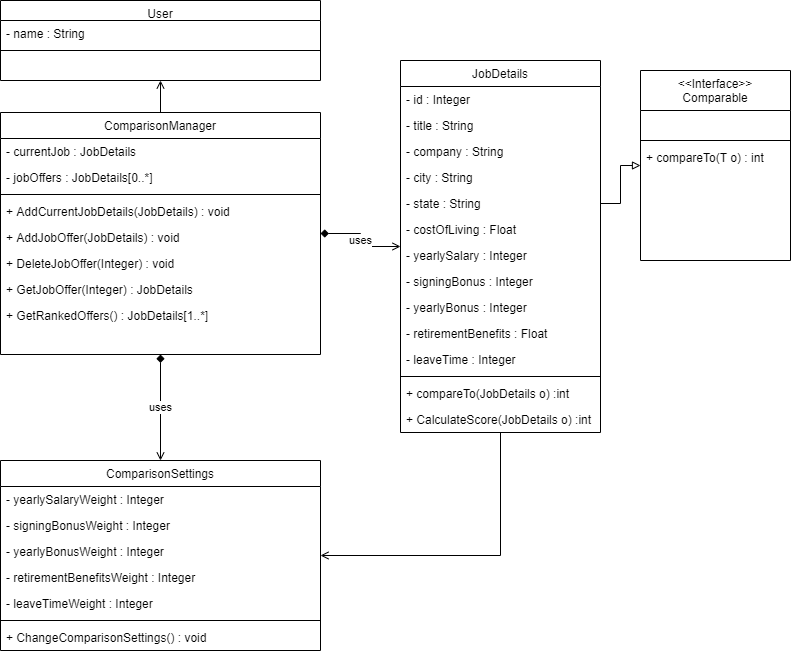

The diagram above was exported from draw.io. Its source (the exported page's mxGraphModel, read from the mxfile embedded in the PNG):
<mxGraphModel dx="1422" dy="753" grid="1" gridSize="10" guides="1" tooltips="1" connect="1" arrows="1" fold="1" page="1" pageScale="1" pageWidth="827" pageHeight="1169" math="0" shadow="0">
  <root>
    <mxCell id="WIyWlLk6GJQsqaUBKTNV-0" />
    <mxCell id="WIyWlLk6GJQsqaUBKTNV-1" parent="WIyWlLk6GJQsqaUBKTNV-0" />
    <mxCell id="OjxGAntlA3DErqsBr536-48" value="uses" style="edgeStyle=orthogonalEdgeStyle;rounded=0;orthogonalLoop=1;jettySize=auto;html=1;endArrow=open;endFill=0;startArrow=diamond;startFill=1;" edge="1" parent="WIyWlLk6GJQsqaUBKTNV-1" source="OjxGAntlA3DErqsBr536-41" target="zkfFHV4jXpPFQw0GAbJ--17">
      <mxGeometry relative="1" as="geometry" />
    </mxCell>
    <mxCell id="OjxGAntlA3DErqsBr536-49" value="uses" style="edgeStyle=orthogonalEdgeStyle;rounded=0;orthogonalLoop=1;jettySize=auto;html=1;endArrow=open;endFill=0;startArrow=diamond;startFill=1;" edge="1" parent="WIyWlLk6GJQsqaUBKTNV-1" source="OjxGAntlA3DErqsBr536-41" target="OjxGAntlA3DErqsBr536-4">
      <mxGeometry relative="1" as="geometry" />
    </mxCell>
    <mxCell id="OjxGAntlA3DErqsBr536-88" style="edgeStyle=orthogonalEdgeStyle;rounded=0;orthogonalLoop=1;jettySize=auto;html=1;entryX=0.5;entryY=1;entryDx=0;entryDy=0;startArrow=none;startFill=0;endArrow=open;endFill=0;" edge="1" parent="WIyWlLk6GJQsqaUBKTNV-1" source="OjxGAntlA3DErqsBr536-41" target="OjxGAntlA3DErqsBr536-84">
      <mxGeometry relative="1" as="geometry" />
    </mxCell>
    <mxCell id="OjxGAntlA3DErqsBr536-83" style="edgeStyle=orthogonalEdgeStyle;rounded=0;orthogonalLoop=1;jettySize=auto;html=1;startArrow=none;startFill=0;endArrow=open;endFill=0;" edge="1" parent="WIyWlLk6GJQsqaUBKTNV-1" source="zkfFHV4jXpPFQw0GAbJ--17" target="OjxGAntlA3DErqsBr536-4">
      <mxGeometry relative="1" as="geometry">
        <Array as="points">
          <mxPoint x="540" y="605" />
        </Array>
      </mxGeometry>
    </mxCell>
    <mxCell id="OjxGAntlA3DErqsBr536-82" style="edgeStyle=orthogonalEdgeStyle;rounded=0;orthogonalLoop=1;jettySize=auto;html=1;startArrow=none;startFill=0;endArrow=block;endFill=0;" edge="1" parent="WIyWlLk6GJQsqaUBKTNV-1" source="OjxGAntlA3DErqsBr536-71" target="OjxGAntlA3DErqsBr536-74">
      <mxGeometry relative="1" as="geometry" />
    </mxCell>
    <mxCell id="OjxGAntlA3DErqsBr536-41" value="ComparisonManager" style="swimlane;fontStyle=0;align=center;verticalAlign=top;childLayout=stackLayout;horizontal=1;startSize=26;horizontalStack=0;resizeParent=1;resizeLast=0;collapsible=1;marginBottom=0;rounded=0;shadow=0;strokeWidth=1;" vertex="1" parent="WIyWlLk6GJQsqaUBKTNV-1">
      <mxGeometry x="40" y="162" width="320" height="242" as="geometry">
        <mxRectangle x="230" y="140" width="160" height="26" as="alternateBounds" />
      </mxGeometry>
    </mxCell>
    <mxCell id="OjxGAntlA3DErqsBr536-42" value="- currentJob : JobDetails" style="text;align=left;verticalAlign=top;spacingLeft=4;spacingRight=4;overflow=hidden;rotatable=0;points=[[0,0.5],[1,0.5]];portConstraint=eastwest;" vertex="1" parent="OjxGAntlA3DErqsBr536-41">
      <mxGeometry y="26" width="320" height="26" as="geometry" />
    </mxCell>
    <mxCell id="OjxGAntlA3DErqsBr536-50" value="- jobOffers : JobDetails[0..*]" style="text;align=left;verticalAlign=top;spacingLeft=4;spacingRight=4;overflow=hidden;rotatable=0;points=[[0,0.5],[1,0.5]];portConstraint=eastwest;" vertex="1" parent="OjxGAntlA3DErqsBr536-41">
      <mxGeometry y="52" width="320" height="26" as="geometry" />
    </mxCell>
    <mxCell id="OjxGAntlA3DErqsBr536-43" value="" style="line;html=1;strokeWidth=1;align=left;verticalAlign=middle;spacingTop=-1;spacingLeft=3;spacingRight=3;rotatable=0;labelPosition=right;points=[];portConstraint=eastwest;" vertex="1" parent="OjxGAntlA3DErqsBr536-41">
      <mxGeometry y="78" width="320" height="8" as="geometry" />
    </mxCell>
    <mxCell id="OjxGAntlA3DErqsBr536-44" value="+ AddCurrentJobDetails(JobDetails) : void" style="text;align=left;verticalAlign=top;spacingLeft=4;spacingRight=4;overflow=hidden;rotatable=0;points=[[0,0.5],[1,0.5]];portConstraint=eastwest;" vertex="1" parent="OjxGAntlA3DErqsBr536-41">
      <mxGeometry y="86" width="320" height="26" as="geometry" />
    </mxCell>
    <mxCell id="OjxGAntlA3DErqsBr536-53" value="+ AddJobOffer(JobDetails) : void" style="text;align=left;verticalAlign=top;spacingLeft=4;spacingRight=4;overflow=hidden;rotatable=0;points=[[0,0.5],[1,0.5]];portConstraint=eastwest;" vertex="1" parent="OjxGAntlA3DErqsBr536-41">
      <mxGeometry y="112" width="320" height="26" as="geometry" />
    </mxCell>
    <mxCell id="OjxGAntlA3DErqsBr536-58" value="+ DeleteJobOffer(Integer) : void" style="text;align=left;verticalAlign=top;spacingLeft=4;spacingRight=4;overflow=hidden;rotatable=0;points=[[0,0.5],[1,0.5]];portConstraint=eastwest;" vertex="1" parent="OjxGAntlA3DErqsBr536-41">
      <mxGeometry y="138" width="320" height="26" as="geometry" />
    </mxCell>
    <mxCell id="OjxGAntlA3DErqsBr536-72" value="+ GetJobOffer(Integer) : JobDetails" style="text;align=left;verticalAlign=top;spacingLeft=4;spacingRight=4;overflow=hidden;rotatable=0;points=[[0,0.5],[1,0.5]];portConstraint=eastwest;" vertex="1" parent="OjxGAntlA3DErqsBr536-41">
      <mxGeometry y="164" width="320" height="26" as="geometry" />
    </mxCell>
    <mxCell id="OjxGAntlA3DErqsBr536-73" value="+ GetRankedOffers() : JobDetails[1..*]" style="text;align=left;verticalAlign=top;spacingLeft=4;spacingRight=4;overflow=hidden;rotatable=0;points=[[0,0.5],[1,0.5]];portConstraint=eastwest;" vertex="1" parent="OjxGAntlA3DErqsBr536-41">
      <mxGeometry y="190" width="320" height="26" as="geometry" />
    </mxCell>
    <mxCell id="zkfFHV4jXpPFQw0GAbJ--17" value="JobDetails" style="swimlane;fontStyle=0;align=center;verticalAlign=top;childLayout=stackLayout;horizontal=1;startSize=26;horizontalStack=0;resizeParent=1;resizeLast=0;collapsible=1;marginBottom=0;rounded=0;shadow=0;strokeWidth=1;" parent="WIyWlLk6GJQsqaUBKTNV-1" vertex="1">
      <mxGeometry x="440" y="110" width="200" height="372" as="geometry">
        <mxRectangle x="508" y="120" width="160" height="26" as="alternateBounds" />
      </mxGeometry>
    </mxCell>
    <mxCell id="OjxGAntlA3DErqsBr536-56" value="- id : Integer" style="text;align=left;verticalAlign=top;spacingLeft=4;spacingRight=4;overflow=hidden;rotatable=0;points=[[0,0.5],[1,0.5]];portConstraint=eastwest;rounded=0;shadow=0;html=0;" vertex="1" parent="zkfFHV4jXpPFQw0GAbJ--17">
      <mxGeometry y="26" width="200" height="26" as="geometry" />
    </mxCell>
    <mxCell id="zkfFHV4jXpPFQw0GAbJ--18" value="- title : String" style="text;align=left;verticalAlign=top;spacingLeft=4;spacingRight=4;overflow=hidden;rotatable=0;points=[[0,0.5],[1,0.5]];portConstraint=eastwest;" parent="zkfFHV4jXpPFQw0GAbJ--17" vertex="1">
      <mxGeometry y="52" width="200" height="26" as="geometry" />
    </mxCell>
    <mxCell id="zkfFHV4jXpPFQw0GAbJ--19" value="- company : String" style="text;align=left;verticalAlign=top;spacingLeft=4;spacingRight=4;overflow=hidden;rotatable=0;points=[[0,0.5],[1,0.5]];portConstraint=eastwest;rounded=0;shadow=0;html=0;" parent="zkfFHV4jXpPFQw0GAbJ--17" vertex="1">
      <mxGeometry y="78" width="200" height="26" as="geometry" />
    </mxCell>
    <mxCell id="zkfFHV4jXpPFQw0GAbJ--20" value="- city : String" style="text;align=left;verticalAlign=top;spacingLeft=4;spacingRight=4;overflow=hidden;rotatable=0;points=[[0,0.5],[1,0.5]];portConstraint=eastwest;rounded=0;shadow=0;html=0;" parent="zkfFHV4jXpPFQw0GAbJ--17" vertex="1">
      <mxGeometry y="104" width="200" height="26" as="geometry" />
    </mxCell>
    <mxCell id="OjxGAntlA3DErqsBr536-71" value="- state : String" style="text;align=left;verticalAlign=top;spacingLeft=4;spacingRight=4;overflow=hidden;rotatable=0;points=[[0,0.5],[1,0.5]];portConstraint=eastwest;rounded=0;shadow=0;html=0;" vertex="1" parent="zkfFHV4jXpPFQw0GAbJ--17">
      <mxGeometry y="130" width="200" height="26" as="geometry" />
    </mxCell>
    <mxCell id="zkfFHV4jXpPFQw0GAbJ--21" value="- costOfLiving : Float" style="text;align=left;verticalAlign=top;spacingLeft=4;spacingRight=4;overflow=hidden;rotatable=0;points=[[0,0.5],[1,0.5]];portConstraint=eastwest;rounded=0;shadow=0;html=0;" parent="zkfFHV4jXpPFQw0GAbJ--17" vertex="1">
      <mxGeometry y="156" width="200" height="26" as="geometry" />
    </mxCell>
    <mxCell id="zkfFHV4jXpPFQw0GAbJ--22" value="- yearlySalary : Integer" style="text;align=left;verticalAlign=top;spacingLeft=4;spacingRight=4;overflow=hidden;rotatable=0;points=[[0,0.5],[1,0.5]];portConstraint=eastwest;rounded=0;shadow=0;html=0;" parent="zkfFHV4jXpPFQw0GAbJ--17" vertex="1">
      <mxGeometry y="182" width="200" height="26" as="geometry" />
    </mxCell>
    <mxCell id="zkfFHV4jXpPFQw0GAbJ--24" value="- signingBonus : Integer" style="text;align=left;verticalAlign=top;spacingLeft=4;spacingRight=4;overflow=hidden;rotatable=0;points=[[0,0.5],[1,0.5]];portConstraint=eastwest;" parent="zkfFHV4jXpPFQw0GAbJ--17" vertex="1">
      <mxGeometry y="208" width="200" height="26" as="geometry" />
    </mxCell>
    <mxCell id="zkfFHV4jXpPFQw0GAbJ--25" value="- yearlyBonus : Integer" style="text;align=left;verticalAlign=top;spacingLeft=4;spacingRight=4;overflow=hidden;rotatable=0;points=[[0,0.5],[1,0.5]];portConstraint=eastwest;" parent="zkfFHV4jXpPFQw0GAbJ--17" vertex="1">
      <mxGeometry y="234" width="200" height="26" as="geometry" />
    </mxCell>
    <mxCell id="OjxGAntlA3DErqsBr536-0" value="- retirementBenefits : Float" style="text;align=left;verticalAlign=top;spacingLeft=4;spacingRight=4;overflow=hidden;rotatable=0;points=[[0,0.5],[1,0.5]];portConstraint=eastwest;rounded=0;shadow=0;html=0;" vertex="1" parent="zkfFHV4jXpPFQw0GAbJ--17">
      <mxGeometry y="260" width="200" height="26" as="geometry" />
    </mxCell>
    <mxCell id="OjxGAntlA3DErqsBr536-1" value="- leaveTime : Integer" style="text;align=left;verticalAlign=top;spacingLeft=4;spacingRight=4;overflow=hidden;rotatable=0;points=[[0,0.5],[1,0.5]];portConstraint=eastwest;rounded=0;shadow=0;html=0;" vertex="1" parent="zkfFHV4jXpPFQw0GAbJ--17">
      <mxGeometry y="286" width="200" height="26" as="geometry" />
    </mxCell>
    <mxCell id="OjxGAntlA3DErqsBr536-3" value="" style="line;html=1;strokeWidth=1;align=left;verticalAlign=middle;spacingTop=-1;spacingLeft=3;spacingRight=3;rotatable=0;labelPosition=right;points=[];portConstraint=eastwest;" vertex="1" parent="zkfFHV4jXpPFQw0GAbJ--17">
      <mxGeometry y="312" width="200" height="8" as="geometry" />
    </mxCell>
    <mxCell id="OjxGAntlA3DErqsBr536-2" value="+ compareTo(JobDetails o) :int" style="text;align=left;verticalAlign=top;spacingLeft=4;spacingRight=4;overflow=hidden;rotatable=0;points=[[0,0.5],[1,0.5]];portConstraint=eastwest;rounded=0;shadow=0;html=0;" vertex="1" parent="zkfFHV4jXpPFQw0GAbJ--17">
      <mxGeometry y="320" width="200" height="26" as="geometry" />
    </mxCell>
    <mxCell id="OjxGAntlA3DErqsBr536-90" value="+ CalculateScore(JobDetails o) :int" style="text;align=left;verticalAlign=top;spacingLeft=4;spacingRight=4;overflow=hidden;rotatable=0;points=[[0,0.5],[1,0.5]];portConstraint=eastwest;rounded=0;shadow=0;html=0;" vertex="1" parent="zkfFHV4jXpPFQw0GAbJ--17">
      <mxGeometry y="346" width="200" height="26" as="geometry" />
    </mxCell>
    <mxCell id="OjxGAntlA3DErqsBr536-4" value="ComparisonSettings" style="swimlane;fontStyle=0;align=center;verticalAlign=top;childLayout=stackLayout;horizontal=1;startSize=26;horizontalStack=0;resizeParent=1;resizeLast=0;collapsible=1;marginBottom=0;rounded=0;shadow=0;strokeWidth=1;" vertex="1" parent="WIyWlLk6GJQsqaUBKTNV-1">
      <mxGeometry x="40" y="510" width="320" height="190" as="geometry">
        <mxRectangle x="230" y="140" width="160" height="26" as="alternateBounds" />
      </mxGeometry>
    </mxCell>
    <mxCell id="OjxGAntlA3DErqsBr536-5" value="- yearlySalaryWeight : Integer" style="text;align=left;verticalAlign=top;spacingLeft=4;spacingRight=4;overflow=hidden;rotatable=0;points=[[0,0.5],[1,0.5]];portConstraint=eastwest;" vertex="1" parent="OjxGAntlA3DErqsBr536-4">
      <mxGeometry y="26" width="320" height="26" as="geometry" />
    </mxCell>
    <mxCell id="OjxGAntlA3DErqsBr536-6" value="- signingBonusWeight : Integer" style="text;align=left;verticalAlign=top;spacingLeft=4;spacingRight=4;overflow=hidden;rotatable=0;points=[[0,0.5],[1,0.5]];portConstraint=eastwest;rounded=0;shadow=0;html=0;" vertex="1" parent="OjxGAntlA3DErqsBr536-4">
      <mxGeometry y="52" width="320" height="26" as="geometry" />
    </mxCell>
    <mxCell id="OjxGAntlA3DErqsBr536-7" value="- yearlyBonusWeight : Integer" style="text;align=left;verticalAlign=top;spacingLeft=4;spacingRight=4;overflow=hidden;rotatable=0;points=[[0,0.5],[1,0.5]];portConstraint=eastwest;rounded=0;shadow=0;html=0;" vertex="1" parent="OjxGAntlA3DErqsBr536-4">
      <mxGeometry y="78" width="320" height="26" as="geometry" />
    </mxCell>
    <mxCell id="OjxGAntlA3DErqsBr536-9" value="- retirementBenefitsWeight : Integer" style="text;align=left;verticalAlign=top;spacingLeft=4;spacingRight=4;overflow=hidden;rotatable=0;points=[[0,0.5],[1,0.5]];portConstraint=eastwest;" vertex="1" parent="OjxGAntlA3DErqsBr536-4">
      <mxGeometry y="104" width="320" height="26" as="geometry" />
    </mxCell>
    <mxCell id="OjxGAntlA3DErqsBr536-10" value="- leaveTimeWeight : Integer" style="text;align=left;verticalAlign=top;spacingLeft=4;spacingRight=4;overflow=hidden;rotatable=0;points=[[0,0.5],[1,0.5]];portConstraint=eastwest;" vertex="1" parent="OjxGAntlA3DErqsBr536-4">
      <mxGeometry y="130" width="320" height="26" as="geometry" />
    </mxCell>
    <mxCell id="OjxGAntlA3DErqsBr536-8" value="" style="line;html=1;strokeWidth=1;align=left;verticalAlign=middle;spacingTop=-1;spacingLeft=3;spacingRight=3;rotatable=0;labelPosition=right;points=[];portConstraint=eastwest;" vertex="1" parent="OjxGAntlA3DErqsBr536-4">
      <mxGeometry y="156" width="320" height="8" as="geometry" />
    </mxCell>
    <mxCell id="OjxGAntlA3DErqsBr536-11" value="+ ChangeComparisonSettings() : void" style="text;align=left;verticalAlign=top;spacingLeft=4;spacingRight=4;overflow=hidden;rotatable=0;points=[[0,0.5],[1,0.5]];portConstraint=eastwest;" vertex="1" parent="OjxGAntlA3DErqsBr536-4">
      <mxGeometry y="164" width="320" height="26" as="geometry" />
    </mxCell>
    <mxCell id="OjxGAntlA3DErqsBr536-74" value="&lt;&lt;Interface&gt;&gt;&#10;Comparable" style="swimlane;fontStyle=0;align=center;verticalAlign=top;childLayout=stackLayout;horizontal=1;startSize=40;horizontalStack=0;resizeParent=1;resizeLast=0;collapsible=1;marginBottom=0;rounded=0;shadow=0;strokeWidth=1;" vertex="1" parent="WIyWlLk6GJQsqaUBKTNV-1">
      <mxGeometry x="680" y="120" width="150" height="190" as="geometry">
        <mxRectangle x="230" y="140" width="160" height="26" as="alternateBounds" />
      </mxGeometry>
    </mxCell>
    <mxCell id="OjxGAntlA3DErqsBr536-79" value=" " style="text;align=left;verticalAlign=top;spacingLeft=4;spacingRight=4;overflow=hidden;rotatable=0;points=[[0,0.5],[1,0.5]];portConstraint=eastwest;" vertex="1" parent="OjxGAntlA3DErqsBr536-74">
      <mxGeometry y="40" width="150" height="26" as="geometry" />
    </mxCell>
    <mxCell id="OjxGAntlA3DErqsBr536-80" value="" style="line;html=1;strokeWidth=1;align=left;verticalAlign=middle;spacingTop=-1;spacingLeft=3;spacingRight=3;rotatable=0;labelPosition=right;points=[];portConstraint=eastwest;" vertex="1" parent="OjxGAntlA3DErqsBr536-74">
      <mxGeometry y="66" width="150" height="8" as="geometry" />
    </mxCell>
    <mxCell id="OjxGAntlA3DErqsBr536-81" value="+ compareTo(T o) : int" style="text;align=left;verticalAlign=top;spacingLeft=4;spacingRight=4;overflow=hidden;rotatable=0;points=[[0,0.5],[1,0.5]];portConstraint=eastwest;" vertex="1" parent="OjxGAntlA3DErqsBr536-74">
      <mxGeometry y="74" width="150" height="26" as="geometry" />
    </mxCell>
    <mxCell id="OjxGAntlA3DErqsBr536-84" value="User" style="swimlane;fontStyle=0;align=center;verticalAlign=top;childLayout=stackLayout;horizontal=1;startSize=20;horizontalStack=0;resizeParent=1;resizeLast=0;collapsible=1;marginBottom=0;rounded=0;shadow=0;strokeWidth=1;" vertex="1" parent="WIyWlLk6GJQsqaUBKTNV-1">
      <mxGeometry x="40" y="50" width="320" height="80" as="geometry">
        <mxRectangle x="230" y="140" width="160" height="26" as="alternateBounds" />
      </mxGeometry>
    </mxCell>
    <mxCell id="OjxGAntlA3DErqsBr536-85" value="- name : String" style="text;align=left;verticalAlign=top;spacingLeft=4;spacingRight=4;overflow=hidden;rotatable=0;points=[[0,0.5],[1,0.5]];portConstraint=eastwest;" vertex="1" parent="OjxGAntlA3DErqsBr536-84">
      <mxGeometry y="20" width="320" height="26" as="geometry" />
    </mxCell>
    <mxCell id="OjxGAntlA3DErqsBr536-86" value="" style="line;html=1;strokeWidth=1;align=left;verticalAlign=middle;spacingTop=-1;spacingLeft=3;spacingRight=3;rotatable=0;labelPosition=right;points=[];portConstraint=eastwest;" vertex="1" parent="OjxGAntlA3DErqsBr536-84">
      <mxGeometry y="46" width="320" height="8" as="geometry" />
    </mxCell>
  </root>
</mxGraphModel>